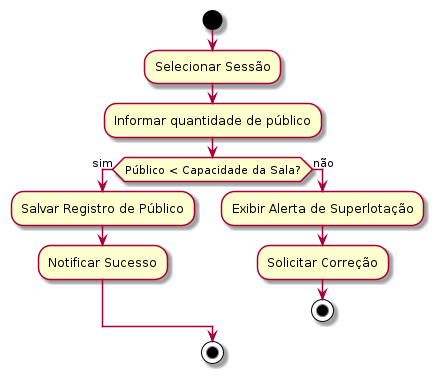

The diagram above was rendered by PlantUML. Its source (embedded in the PNG):
@startuml Diagrama de Atividade - Registrar Público Diário

start
:Selecionar Sessão;
:Informar quantidade de público;
if (Público < Capacidade da Sala?) then (sim)
    :Salvar Registro de Público;
    :Notificar Sucesso;
else (não)
    :Exibir Alerta de Superlotação;
    :Solicitar Correção;
    stop
endif
stop
@enduml